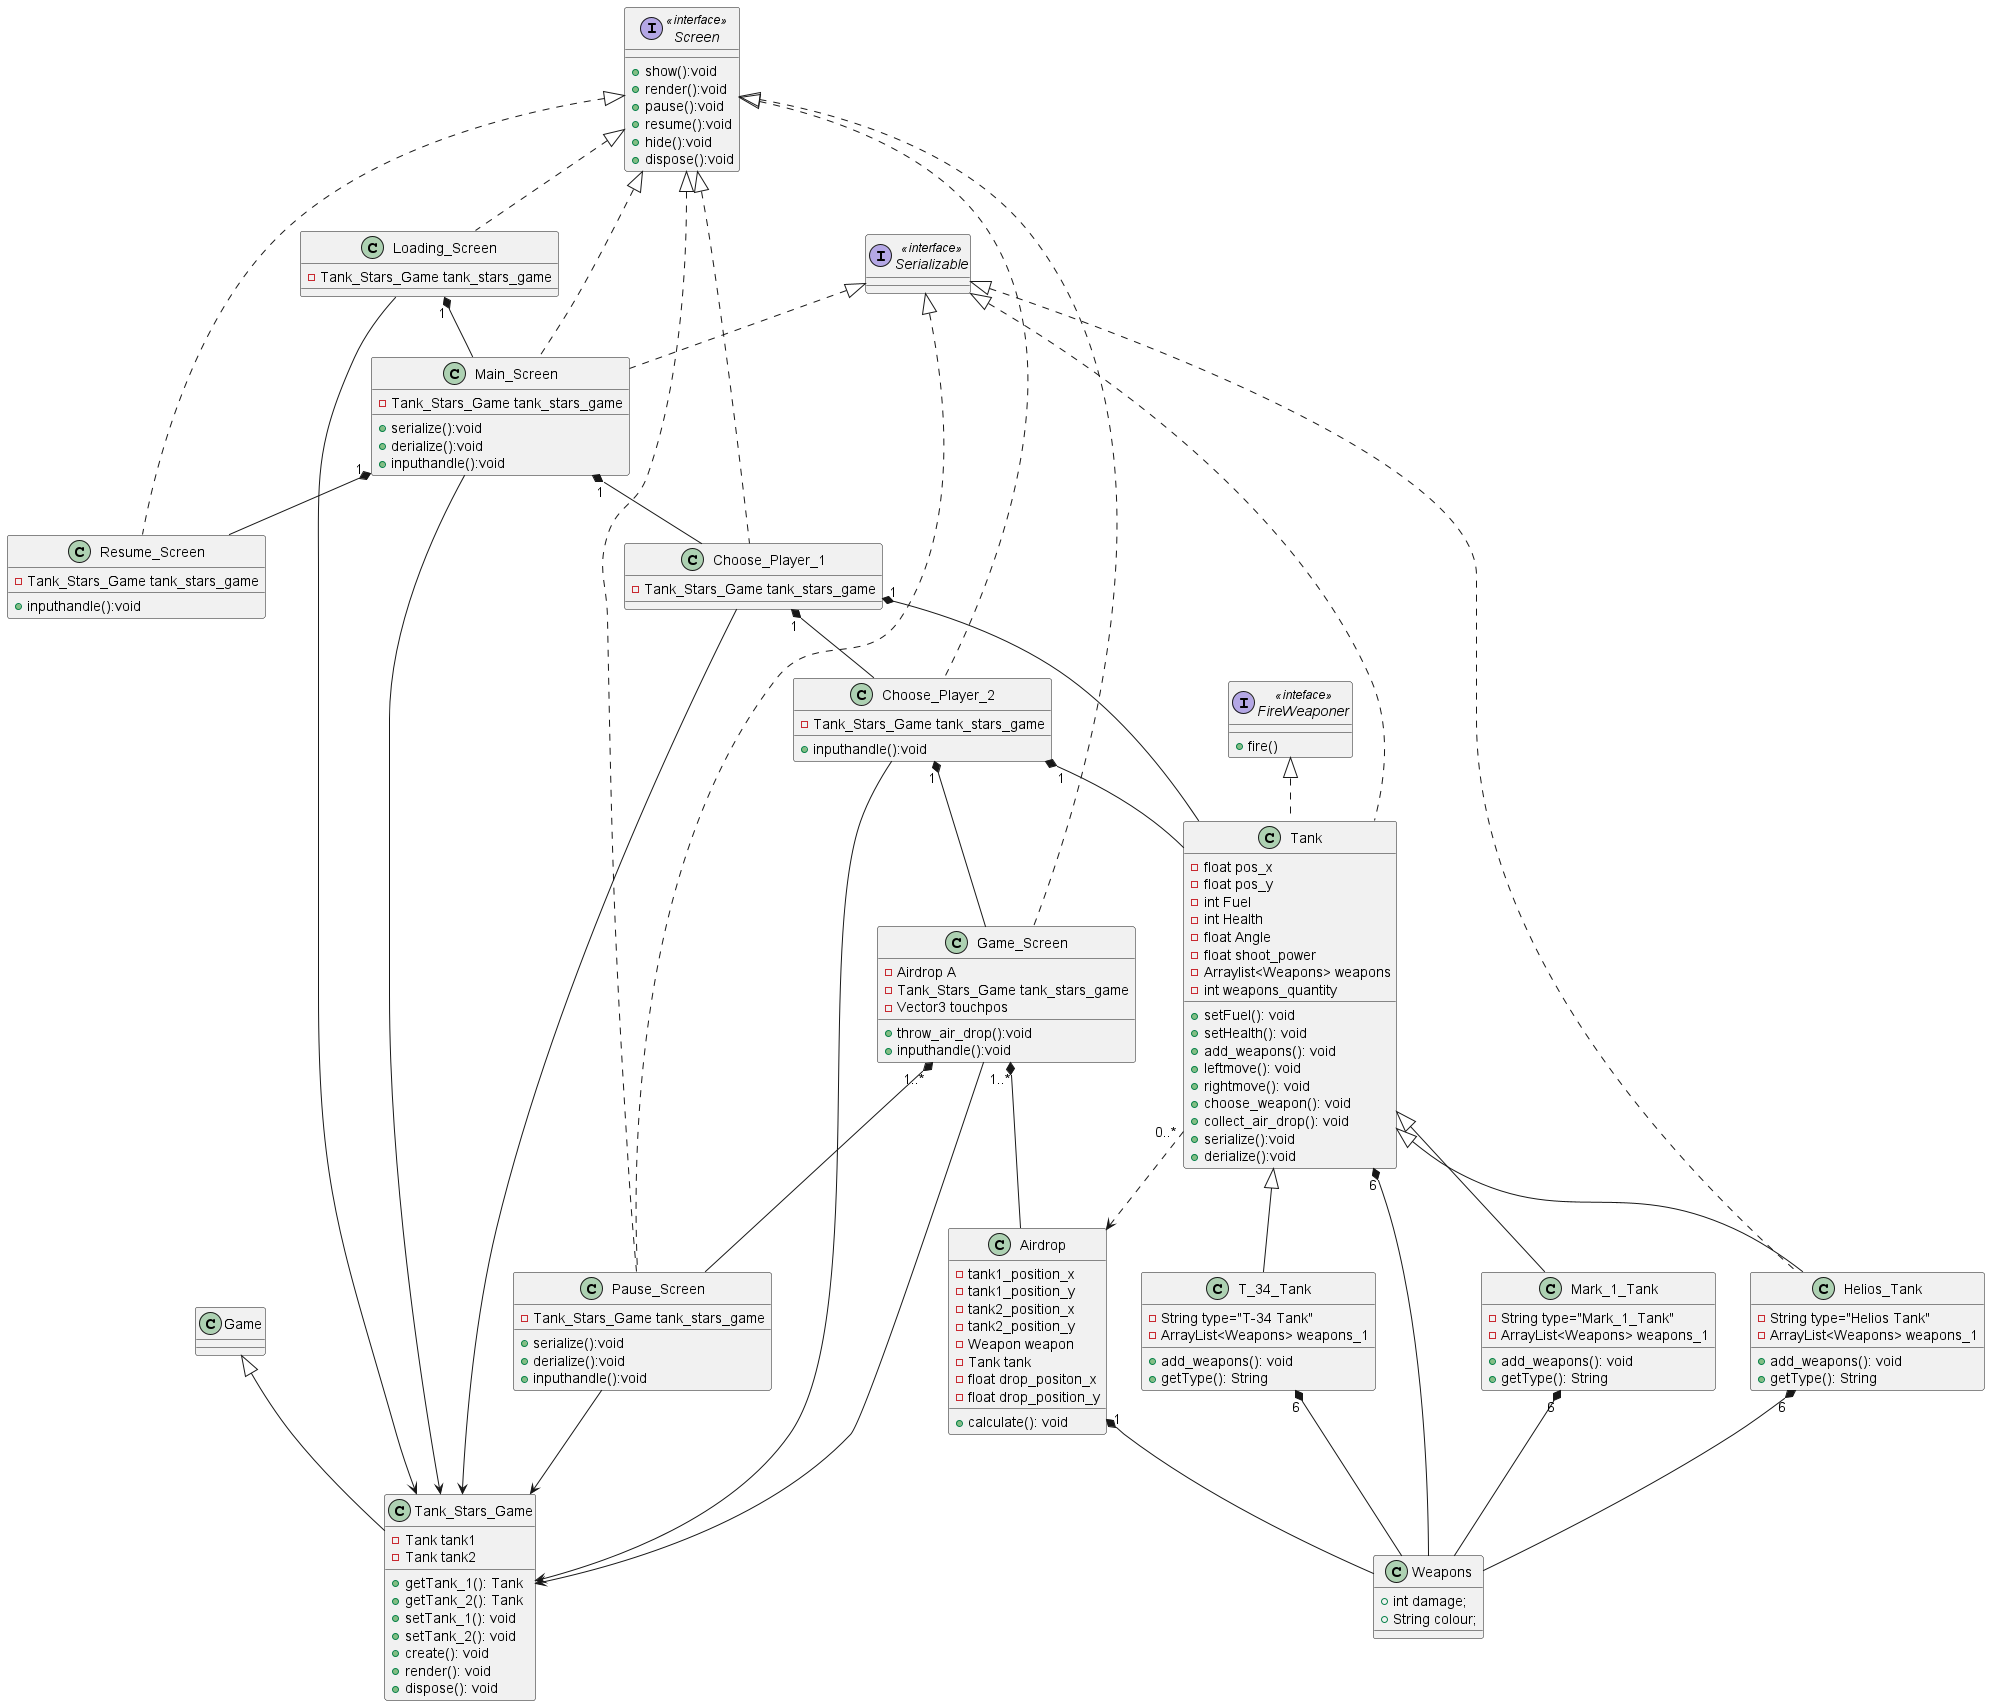

The diagram above was rendered by PlantUML. Its source (embedded in the PNG):
@startuml

interface Screen <<interface>>{
	+show():void
	+render():void
	+pause():void
	+resume():void
	+hide():void
	+dispose():void
}
interface Serializable <<interface>>{
	
	}
class Game{
}
class Tank_Stars_Game extends Game{
	- Tank tank1
	- Tank tank2
	+ getTank_1(): Tank
	+ getTank_2(): Tank 
	+ setTank_1(): void
	+ setTank_2(): void
	+ create(): void
	+ render(): void
	+ dispose(): void
	
}
class Loading_Screen implements Screen{
	- Tank_Stars_Game tank_stars_game
	
}
class Main_Screen implements Screen, Serializable{
	- Tank_Stars_Game tank_stars_game
	+ serialize():void
 	+ derialize():void
	+ inputhandle():void
}
class Choose_Player_1 implements Screen{
	- Tank_Stars_Game tank_stars_game
}
class Resume_Screen implements Screen{
	- Tank_Stars_Game tank_stars_game
	+ inputhandle():void
}
class Choose_Player_2 implements Screen{
	- Tank_Stars_Game tank_stars_game
	+ inputhandle():void
}
class Pause_Screen implements Screen, Serializable{
	- Tank_Stars_Game tank_stars_game
	+ serialize():void
 	+ derialize():void
	+ inputhandle():void
	}
class Game_Screen implements Screen{
	- Airdrop A
	- Tank_Stars_Game tank_stars_game
	- Vector3 touchpos
	+ throw_air_drop():void
	+ inputhandle():void
}
 
interface FireWeaponer <<inteface>>{
	+fire()
	}
class Tank implements FireWeaponer, Serializable{
	- float pos_x
	- float pos_y
	- int Fuel
	- int Health
	- float Angle
	- float shoot_power
	- Arraylist<Weapons> weapons
	- int weapons_quantity
	+ setFuel(): void
	+ setHealth(): void
	+ add_weapons(): void
	+ leftmove(): void
	+ rightmove(): void
	+ choose_weapon(): void
	+ collect_air_drop(): void
	+ serialize():void
 	+ derialize():void
	
	
}

class Weapons{
	+ int damage;
	+ String colour;
	
}
class Airdrop{
	- tank1_position_x
	- tank1_position_y
	- tank2_position_x
	- tank2_position_y
	- Weapon weapon
	- Tank tank
	- float drop_positon_x
	- float drop_position_y
	+ calculate(): void
}
class Helios_Tank extends Tank implements Serializable{
	- String type="Helios Tank"
	- ArrayList<Weapons> weapons_1
	+ add_weapons(): void
	+ getType(): String
}
class Mark_1_Tank extends Tank{
	- String type="Mark_1_Tank"
	- ArrayList<Weapons> weapons_1
	+ add_weapons(): void
	+ getType(): String
}
class T_34_Tank extends Tank{
	- String type="T-34 Tank"
	- ArrayList<Weapons> weapons_1
	+ add_weapons(): void
	+ getType(): String
}
Loading_Screen "1" *-- Main_Screen
Main_Screen "1" *-- Choose_Player_1
Main_Screen "1" *-- Resume_Screen
Choose_Player_1 "1" *-- Choose_Player_2
Choose_Player_2 "1" *-- Game_Screen
Choose_Player_1 "1" *-- Tank
Choose_Player_2 "1" *-- Tank
Game_Screen "1..*" *-- Pause_Screen
Game_Screen "1..*" *-- Airdrop
Airdrop "1" *-- Weapons
Tank "6" *-- Weapons
Helios_Tank "6" *-- Weapons
Mark_1_Tank "6" *-- Weapons
T_34_Tank "6" *-- Weapons



Tank "0..*" ..> Airdrop

Loading_Screen --> Tank_Stars_Game
Main_Screen --> Tank_Stars_Game
Choose_Player_1 --> Tank_Stars_Game
Choose_Player_2 --> Tank_Stars_Game
Game_Screen --> Tank_Stars_Game
Pause_Screen --> Tank_Stars_Game




	

@enduml